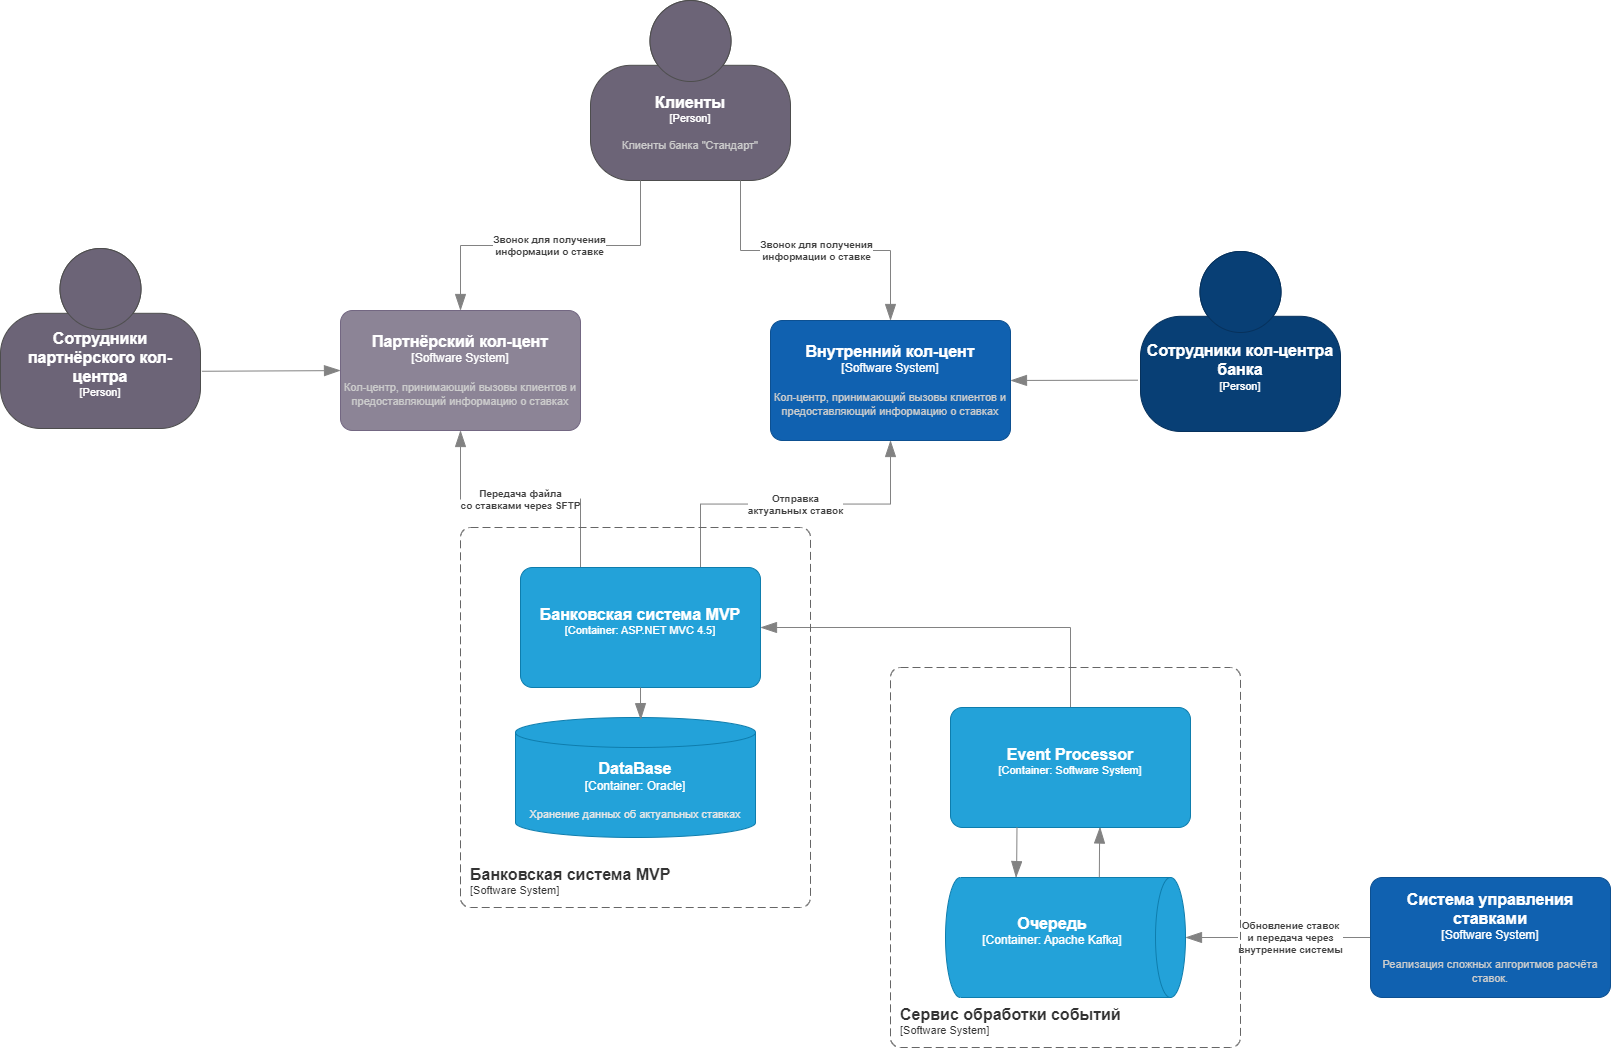

The diagram above was exported from draw.io. Its source (the exported page's mxGraphModel, read from the mxfile embedded in the PNG):
<mxGraphModel dx="4074" dy="938" grid="1" gridSize="10" guides="1" tooltips="1" connect="1" arrows="1" fold="1" page="1" pageScale="1" pageWidth="827" pageHeight="1169" math="0" shadow="0">
  <root>
    <mxCell id="0" />
    <mxCell id="1" parent="0" />
    <object placeholders="1" c4Name="Клиенты" c4Type="Person" c4Description="Клиенты банка &quot;Стандарт&quot;" label="&lt;font style=&quot;font-size: 16px&quot;&gt;&lt;b&gt;%c4Name%&lt;/b&gt;&lt;/font&gt;&lt;div&gt;[%c4Type%]&lt;/div&gt;&lt;br&gt;&lt;div&gt;&lt;font style=&quot;font-size: 11px&quot;&gt;&lt;font color=&quot;#cccccc&quot;&gt;%c4Description%&lt;/font&gt;&lt;/div&gt;" id="4RiGe5P58kAI77_zdqWZ-1">
      <mxCell style="html=1;fontSize=11;dashed=0;whiteSpace=wrap;fillColor=#6C6477;strokeColor=#4D4D4D;fontColor=#ffffff;shape=mxgraph.c4.person2;align=center;metaEdit=1;points=[[0.5,0,0],[1,0.5,0],[1,0.75,0],[0.75,1,0],[0.5,1,0],[0.25,1,0],[0,0.75,0],[0,0.5,0]];resizable=0;" vertex="1" parent="1">
        <mxGeometry x="-1870" y="20" width="200" height="180" as="geometry" />
      </mxCell>
    </object>
    <object placeholders="1" c4Name="Партнёрский кол-цент" c4Type="Software System" c4Description="Кол-центр, принимающий вызовы клиентов и предоставляющий информацию о ставках" label="&lt;font style=&quot;font-size: 16px&quot;&gt;&lt;b&gt;%c4Name%&lt;/b&gt;&lt;/font&gt;&lt;div&gt;[%c4Type%]&lt;/div&gt;&lt;br&gt;&lt;div&gt;&lt;font style=&quot;font-size: 11px&quot;&gt;&lt;font color=&quot;#cccccc&quot;&gt;%c4Description%&lt;/font&gt;&lt;/div&gt;" id="4RiGe5P58kAI77_zdqWZ-2">
      <mxCell style="rounded=1;whiteSpace=wrap;html=1;labelBackgroundColor=none;fillColor=#8C8496;fontColor=#ffffff;align=center;arcSize=10;strokeColor=#736782;metaEdit=1;resizable=0;points=[[0.25,0,0],[0.5,0,0],[0.75,0,0],[1,0.25,0],[1,0.5,0],[1,0.75,0],[0.75,1,0],[0.5,1,0],[0.25,1,0],[0,0.75,0],[0,0.5,0],[0,0.25,0]];" vertex="1" parent="1">
        <mxGeometry x="-2120" y="330" width="240" height="120" as="geometry" />
      </mxCell>
    </object>
    <object placeholders="1" c4Type="Relationship" c4Description="Звонок для получения&#10;информации о ставке" label="&lt;div style=&quot;text-align: left&quot;&gt;&lt;div style=&quot;text-align: center&quot;&gt;&lt;b&gt;%c4Description%&lt;/b&gt;&lt;/div&gt;" id="4RiGe5P58kAI77_zdqWZ-3">
      <mxCell style="endArrow=blockThin;html=1;fontSize=10;fontColor=#404040;strokeWidth=1;endFill=1;strokeColor=#828282;elbow=vertical;metaEdit=1;endSize=14;startSize=14;jumpStyle=arc;jumpSize=16;rounded=0;edgeStyle=orthogonalEdgeStyle;exitX=0.25;exitY=1;exitDx=0;exitDy=0;exitPerimeter=0;" edge="1" parent="1" source="4RiGe5P58kAI77_zdqWZ-1" target="4RiGe5P58kAI77_zdqWZ-2">
        <mxGeometry width="240" relative="1" as="geometry">
          <mxPoint x="-1490" y="250" as="sourcePoint" />
          <mxPoint x="-1250" y="250" as="targetPoint" />
        </mxGeometry>
      </mxCell>
    </object>
    <object placeholders="1" c4Type="Relationship" c4Description="Передача файла&#10;со ставками через SFTP" label="&lt;div style=&quot;text-align: left&quot;&gt;&lt;div style=&quot;text-align: center&quot;&gt;&lt;b&gt;%c4Description%&lt;/b&gt;&lt;/div&gt;" id="4RiGe5P58kAI77_zdqWZ-4">
      <mxCell style="endArrow=blockThin;html=1;fontSize=10;fontColor=#404040;strokeWidth=1;endFill=1;strokeColor=#828282;elbow=vertical;metaEdit=1;endSize=14;startSize=14;jumpStyle=arc;jumpSize=16;rounded=0;edgeStyle=orthogonalEdgeStyle;entryX=0.5;entryY=1;entryDx=0;entryDy=0;entryPerimeter=0;exitX=0.25;exitY=0;exitDx=0;exitDy=0;exitPerimeter=0;" edge="1" parent="1" source="4RiGe5P58kAI77_zdqWZ-24" target="4RiGe5P58kAI77_zdqWZ-2">
        <mxGeometry width="240" relative="1" as="geometry">
          <mxPoint x="-1000" y="620" as="sourcePoint" />
          <mxPoint x="-889.9999999999995" y="1080" as="targetPoint" />
        </mxGeometry>
      </mxCell>
    </object>
    <object placeholders="1" c4Type="Relationship" c4Description="Отправка&#10;актуальных ставок" label="&lt;div style=&quot;text-align: left&quot;&gt;&lt;div style=&quot;text-align: center&quot;&gt;&lt;b&gt;%c4Description%&lt;/b&gt;&lt;/div&gt;" id="4RiGe5P58kAI77_zdqWZ-5">
      <mxCell style="endArrow=blockThin;html=1;fontSize=10;fontColor=#404040;strokeWidth=1;endFill=1;strokeColor=#828282;elbow=vertical;metaEdit=1;endSize=14;startSize=14;jumpStyle=arc;jumpSize=16;rounded=0;edgeStyle=orthogonalEdgeStyle;exitX=0.75;exitY=0;exitDx=0;exitDy=0;exitPerimeter=0;entryX=0.5;entryY=1;entryDx=0;entryDy=0;entryPerimeter=0;" edge="1" parent="1" source="4RiGe5P58kAI77_zdqWZ-24" target="4RiGe5P58kAI77_zdqWZ-8">
        <mxGeometry width="240" relative="1" as="geometry">
          <mxPoint x="-889.9999999999995" y="1020" as="sourcePoint" />
          <mxPoint x="-1040" y="720" as="targetPoint" />
        </mxGeometry>
      </mxCell>
    </object>
    <object placeholders="1" c4Name="Сотрудники кол-центра банка" c4Type="Person" c4Description="" label="&lt;font style=&quot;font-size: 16px&quot;&gt;&lt;b&gt;%c4Name%&lt;/b&gt;&lt;/font&gt;&lt;div&gt;[%c4Type%]&lt;/div&gt;&lt;br&gt;&lt;div&gt;&lt;font style=&quot;font-size: 11px&quot;&gt;&lt;font color=&quot;#cccccc&quot;&gt;%c4Description%&lt;/font&gt;&lt;/div&gt;" id="4RiGe5P58kAI77_zdqWZ-6">
      <mxCell style="html=1;fontSize=11;dashed=0;whiteSpace=wrap;fillColor=#083F75;strokeColor=#06315C;fontColor=#ffffff;shape=mxgraph.c4.person2;align=center;metaEdit=1;points=[[0.5,0,0],[1,0.5,0],[1,0.75,0],[0.75,1,0],[0.5,1,0],[0.25,1,0],[0,0.75,0],[0,0.5,0]];resizable=0;" vertex="1" parent="1">
        <mxGeometry x="-1320" y="271" width="200" height="180" as="geometry" />
      </mxCell>
    </object>
    <object placeholders="1" c4Type="Relationship" c4Description="Обновление ставок&#10;и передача через&#10;внутренние системы" label="&lt;div style=&quot;text-align: left&quot;&gt;&lt;div style=&quot;text-align: center&quot;&gt;&lt;b&gt;%c4Description%&lt;/b&gt;&lt;/div&gt;" id="4RiGe5P58kAI77_zdqWZ-7">
      <mxCell style="endArrow=blockThin;html=1;fontSize=10;fontColor=#404040;strokeWidth=1;endFill=1;strokeColor=#828282;elbow=vertical;metaEdit=1;endSize=14;startSize=14;jumpStyle=arc;jumpSize=16;rounded=0;edgeStyle=orthogonalEdgeStyle;exitX=0;exitY=0.5;exitDx=0;exitDy=0;exitPerimeter=0;entryX=0.5;entryY=0;entryDx=0;entryDy=0;entryPerimeter=0;" edge="1" parent="1" source="4RiGe5P58kAI77_zdqWZ-12" target="4RiGe5P58kAI77_zdqWZ-18">
        <mxGeometry x="-0.1351" width="240" relative="1" as="geometry">
          <mxPoint x="-319.99999999999955" y="1141" as="sourcePoint" />
          <mxPoint x="-970" y="721" as="targetPoint" />
          <mxPoint as="offset" />
        </mxGeometry>
      </mxCell>
    </object>
    <object placeholders="1" c4Name="Внутренний кол-цент" c4Type="Software System" c4Description="Кол-центр, принимающий вызовы клиентов и предоставляющий информацию о ставках" label="&lt;font style=&quot;font-size: 16px&quot;&gt;&lt;b&gt;%c4Name%&lt;/b&gt;&lt;/font&gt;&lt;div&gt;[%c4Type%]&lt;/div&gt;&lt;br&gt;&lt;div&gt;&lt;font style=&quot;font-size: 11px&quot;&gt;&lt;font color=&quot;#cccccc&quot;&gt;%c4Description%&lt;/font&gt;&lt;/div&gt;" id="4RiGe5P58kAI77_zdqWZ-8">
      <mxCell style="rounded=1;whiteSpace=wrap;html=1;labelBackgroundColor=none;fillColor=#1061B0;fontColor=#ffffff;align=center;arcSize=10;strokeColor=#0D5091;metaEdit=1;resizable=0;points=[[0.25,0,0],[0.5,0,0],[0.75,0,0],[1,0.25,0],[1,0.5,0],[1,0.75,0],[0.75,1,0],[0.5,1,0],[0.25,1,0],[0,0.75,0],[0,0.5,0],[0,0.25,0]];" vertex="1" parent="1">
        <mxGeometry x="-1690" y="340" width="240" height="120" as="geometry" />
      </mxCell>
    </object>
    <object placeholders="1" c4Type="Relationship" c4Description="Звонок для получения&#10;информации о ставке" label="&lt;div style=&quot;text-align: left&quot;&gt;&lt;div style=&quot;text-align: center&quot;&gt;&lt;b&gt;%c4Description%&lt;/b&gt;&lt;/div&gt;" id="4RiGe5P58kAI77_zdqWZ-9">
      <mxCell style="endArrow=blockThin;html=1;fontSize=10;fontColor=#404040;strokeWidth=1;endFill=1;strokeColor=#828282;elbow=vertical;metaEdit=1;endSize=14;startSize=14;jumpStyle=arc;jumpSize=16;rounded=0;edgeStyle=orthogonalEdgeStyle;exitX=0.75;exitY=1;exitDx=0;exitDy=0;exitPerimeter=0;entryX=0.5;entryY=0;entryDx=0;entryDy=0;entryPerimeter=0;" edge="1" parent="1" source="4RiGe5P58kAI77_zdqWZ-1" target="4RiGe5P58kAI77_zdqWZ-8">
        <mxGeometry width="240" relative="1" as="geometry">
          <mxPoint x="-1790" y="575" as="sourcePoint" />
          <mxPoint x="-1610" y="570" as="targetPoint" />
        </mxGeometry>
      </mxCell>
    </object>
    <object placeholders="1" c4Name="Система управления ставками" c4Type="Software System" c4Description="Реализация сложных алгоритмов расчёта ставок." label="&lt;font style=&quot;font-size: 16px&quot;&gt;&lt;b&gt;%c4Name%&lt;/b&gt;&lt;/font&gt;&lt;div&gt;[%c4Type%]&lt;/div&gt;&lt;br&gt;&lt;div&gt;&lt;font style=&quot;font-size: 11px&quot;&gt;&lt;font color=&quot;#cccccc&quot;&gt;%c4Description%&lt;/font&gt;&lt;/div&gt;" id="4RiGe5P58kAI77_zdqWZ-12">
      <mxCell style="rounded=1;whiteSpace=wrap;html=1;labelBackgroundColor=none;fillColor=#1061B0;fontColor=#ffffff;align=center;arcSize=10;strokeColor=#0D5091;metaEdit=1;resizable=0;points=[[0.25,0,0],[0.5,0,0],[0.75,0,0],[1,0.25,0],[1,0.5,0],[1,0.75,0],[0.75,1,0],[0.5,1,0],[0.25,1,0],[0,0.75,0],[0,0.5,0],[0,0.25,0]];" vertex="1" parent="1">
        <mxGeometry x="-1090" y="897" width="240" height="120" as="geometry" />
      </mxCell>
    </object>
    <object placeholders="1" c4Name="Сотрудники партнёрского кол-центра" c4Type="Person" c4Description="" label="&lt;font style=&quot;font-size: 16px&quot;&gt;&lt;b&gt;%c4Name%&lt;/b&gt;&lt;/font&gt;&lt;div&gt;[%c4Type%]&lt;/div&gt;&lt;br&gt;&lt;div&gt;&lt;font style=&quot;font-size: 11px&quot;&gt;&lt;font color=&quot;#cccccc&quot;&gt;%c4Description%&lt;/font&gt;&lt;/div&gt;" id="4RiGe5P58kAI77_zdqWZ-13">
      <mxCell style="html=1;fontSize=11;dashed=0;whiteSpace=wrap;fillColor=#6C6477;strokeColor=#4D4D4D;fontColor=#ffffff;shape=mxgraph.c4.person2;align=center;metaEdit=1;points=[[0.5,0,0],[1,0.5,0],[1,0.75,0],[0.75,1,0],[0.5,1,0],[0.25,1,0],[0,0.75,0],[0,0.5,0]];resizable=0;" vertex="1" parent="1">
        <mxGeometry x="-2460" y="268" width="200" height="180" as="geometry" />
      </mxCell>
    </object>
    <object placeholders="1" c4Type="Relationship" id="4RiGe5P58kAI77_zdqWZ-14">
      <mxCell style="endArrow=blockThin;html=1;fontSize=10;fontColor=#404040;strokeWidth=1;endFill=1;strokeColor=#828282;elbow=vertical;metaEdit=1;endSize=14;startSize=14;jumpStyle=arc;jumpSize=16;rounded=0;edgeStyle=orthogonalEdgeStyle;exitX=1.007;exitY=0.682;exitDx=0;exitDy=0;exitPerimeter=0;entryX=0;entryY=0.5;entryDx=0;entryDy=0;entryPerimeter=0;" edge="1" parent="1" source="4RiGe5P58kAI77_zdqWZ-13" target="4RiGe5P58kAI77_zdqWZ-2">
        <mxGeometry width="240" relative="1" as="geometry">
          <mxPoint x="-1980" y="550" as="sourcePoint" />
          <mxPoint x="-1740" y="550" as="targetPoint" />
        </mxGeometry>
      </mxCell>
    </object>
    <object placeholders="1" c4Type="Relationship" id="4RiGe5P58kAI77_zdqWZ-15">
      <mxCell style="endArrow=blockThin;html=1;fontSize=10;fontColor=#404040;strokeWidth=1;endFill=1;strokeColor=#828282;elbow=vertical;metaEdit=1;endSize=14;startSize=14;jumpStyle=arc;jumpSize=16;rounded=0;edgeStyle=orthogonalEdgeStyle;exitX=-0.013;exitY=0.715;exitDx=0;exitDy=0;exitPerimeter=0;entryX=1;entryY=0.5;entryDx=0;entryDy=0;entryPerimeter=0;" edge="1" parent="1" source="4RiGe5P58kAI77_zdqWZ-6" target="4RiGe5P58kAI77_zdqWZ-8">
        <mxGeometry width="240" relative="1" as="geometry">
          <mxPoint x="-1610" y="600" as="sourcePoint" />
          <mxPoint x="-1370" y="600" as="targetPoint" />
        </mxGeometry>
      </mxCell>
    </object>
    <object placeholders="1" c4Type="Relationship" id="4RiGe5P58kAI77_zdqWZ-16">
      <mxCell style="endArrow=blockThin;html=1;fontSize=10;fontColor=#404040;strokeWidth=1;endFill=1;strokeColor=#828282;elbow=vertical;metaEdit=1;endSize=14;startSize=14;jumpStyle=arc;jumpSize=16;rounded=0;edgeStyle=orthogonalEdgeStyle;exitX=0.5;exitY=0;exitDx=0;exitDy=0;exitPerimeter=0;entryX=1;entryY=0.5;entryDx=0;entryDy=0;entryPerimeter=0;" edge="1" parent="1" source="4RiGe5P58kAI77_zdqWZ-19" target="4RiGe5P58kAI77_zdqWZ-24">
        <mxGeometry width="240" relative="1" as="geometry">
          <mxPoint x="-1920" y="611" as="sourcePoint" />
          <mxPoint x="-1680" y="611" as="targetPoint" />
        </mxGeometry>
      </mxCell>
    </object>
    <object placeholders="1" c4Name="Сервис обработки событий" c4Type="SystemScopeBoundary" c4Application="Software System" label="&lt;font style=&quot;font-size: 16px&quot;&gt;&lt;b&gt;&lt;div style=&quot;text-align: left&quot;&gt;%c4Name%&lt;/div&gt;&lt;/b&gt;&lt;/font&gt;&lt;div style=&quot;text-align: left&quot;&gt;[%c4Application%]&lt;/div&gt;" id="4RiGe5P58kAI77_zdqWZ-17">
      <mxCell style="rounded=1;fontSize=11;whiteSpace=wrap;html=1;dashed=1;arcSize=20;fillColor=none;strokeColor=#666666;fontColor=#333333;labelBackgroundColor=none;align=left;verticalAlign=bottom;labelBorderColor=none;spacingTop=0;spacing=10;dashPattern=8 4;metaEdit=1;rotatable=0;perimeter=rectanglePerimeter;noLabel=0;labelPadding=0;allowArrows=0;connectable=0;expand=0;recursiveResize=0;editable=1;pointerEvents=0;absoluteArcSize=1;points=[[0.25,0,0],[0.5,0,0],[0.75,0,0],[1,0.25,0],[1,0.5,0],[1,0.75,0],[0.75,1,0],[0.5,1,0],[0.25,1,0],[0,0.75,0],[0,0.5,0],[0,0.25,0]];" vertex="1" parent="1">
        <mxGeometry x="-1570" y="687" width="350" height="380" as="geometry" />
      </mxCell>
    </object>
    <object placeholders="1" c4Name="Очередь" c4Type="Container" c4Technology="Apache Kafka" c4Description="" label="&lt;font style=&quot;font-size: 16px&quot;&gt;&lt;b&gt;%c4Name%&lt;/b&gt;&lt;/font&gt;&lt;div&gt;[%c4Type%:&amp;nbsp;%c4Technology%]&lt;/div&gt;&lt;br&gt;&lt;div&gt;&lt;font style=&quot;font-size: 11px&quot;&gt;&lt;font color=&quot;#E6E6E6&quot;&gt;%c4Description%&lt;/font&gt;&lt;/div&gt;" id="4RiGe5P58kAI77_zdqWZ-18">
      <mxCell style="shape=cylinder3;size=15;direction=south;whiteSpace=wrap;html=1;boundedLbl=1;rounded=0;labelBackgroundColor=none;fillColor=#23A2D9;fontSize=12;fontColor=#ffffff;align=center;strokeColor=#0E7DAD;metaEdit=1;points=[[0.5,0,0],[1,0.25,0],[1,0.5,0],[1,0.75,0],[0.5,1,0],[0,0.75,0],[0,0.5,0],[0,0.25,0]];resizable=0;" vertex="1" parent="1">
        <mxGeometry x="-1515" y="897" width="240" height="120" as="geometry" />
      </mxCell>
    </object>
    <object placeholders="1" c4Name="Event Processor" c4Type="Container" c4Technology="Software System" c4Description="" label="&lt;font style=&quot;font-size: 16px&quot;&gt;&lt;b&gt;%c4Name%&lt;/b&gt;&lt;/font&gt;&lt;div&gt;[%c4Type%: %c4Technology%]&lt;/div&gt;&lt;br&gt;&lt;div&gt;&lt;font style=&quot;font-size: 11px&quot;&gt;&lt;font color=&quot;#E6E6E6&quot;&gt;%c4Description%&lt;/font&gt;&lt;/div&gt;" id="4RiGe5P58kAI77_zdqWZ-19">
      <mxCell style="rounded=1;whiteSpace=wrap;html=1;fontSize=11;labelBackgroundColor=none;fillColor=#23A2D9;fontColor=#ffffff;align=center;arcSize=10;strokeColor=#0E7DAD;metaEdit=1;resizable=0;points=[[0.25,0,0],[0.5,0,0],[0.75,0,0],[1,0.25,0],[1,0.5,0],[1,0.75,0],[0.75,1,0],[0.5,1,0],[0.25,1,0],[0,0.75,0],[0,0.5,0],[0,0.25,0]];" vertex="1" parent="1">
        <mxGeometry x="-1510" y="727" width="240" height="120" as="geometry" />
      </mxCell>
    </object>
    <object placeholders="1" c4Type="Relationship" id="4RiGe5P58kAI77_zdqWZ-20">
      <mxCell style="endArrow=blockThin;html=1;fontSize=10;fontColor=#404040;strokeWidth=1;endFill=1;strokeColor=#828282;elbow=vertical;metaEdit=1;endSize=14;startSize=14;jumpStyle=arc;jumpSize=16;rounded=0;edgeStyle=orthogonalEdgeStyle;exitX=0.277;exitY=0.997;exitDx=0;exitDy=0;exitPerimeter=0;entryX=0.001;entryY=0.706;entryDx=0;entryDy=0;entryPerimeter=0;" edge="1" parent="1" source="4RiGe5P58kAI77_zdqWZ-19" target="4RiGe5P58kAI77_zdqWZ-18">
        <mxGeometry width="240" relative="1" as="geometry">
          <mxPoint x="-1210" y="1031" as="sourcePoint" />
          <mxPoint x="-1194" y="981" as="targetPoint" />
        </mxGeometry>
      </mxCell>
    </object>
    <object placeholders="1" c4Type="Relationship" id="4RiGe5P58kAI77_zdqWZ-21">
      <mxCell style="endArrow=blockThin;html=1;fontSize=10;fontColor=#404040;strokeWidth=1;endFill=1;strokeColor=#828282;elbow=vertical;metaEdit=1;endSize=14;startSize=14;jumpStyle=arc;jumpSize=16;rounded=0;edgeStyle=orthogonalEdgeStyle;exitX=-0.002;exitY=0.359;exitDx=0;exitDy=0;exitPerimeter=0;entryX=0.623;entryY=0.996;entryDx=0;entryDy=0;entryPerimeter=0;" edge="1" parent="1" source="4RiGe5P58kAI77_zdqWZ-18" target="4RiGe5P58kAI77_zdqWZ-19">
        <mxGeometry width="240" relative="1" as="geometry">
          <mxPoint x="-1260" y="1001" as="sourcePoint" />
          <mxPoint x="-1020" y="1001" as="targetPoint" />
        </mxGeometry>
      </mxCell>
    </object>
    <object placeholders="1" c4Name="DataBase" c4Type="Container" c4Technology="Oracle" c4Description="Хранение данных об актуальных ставках" label="&lt;font style=&quot;font-size: 16px&quot;&gt;&lt;b&gt;%c4Name%&lt;/b&gt;&lt;/font&gt;&lt;div&gt;[%c4Type%:&amp;nbsp;%c4Technology%]&lt;/div&gt;&lt;br&gt;&lt;div&gt;&lt;font style=&quot;font-size: 11px&quot;&gt;&lt;font color=&quot;#E6E6E6&quot;&gt;%c4Description%&lt;/font&gt;&lt;/div&gt;" id="4RiGe5P58kAI77_zdqWZ-22">
      <mxCell style="shape=cylinder3;size=15;whiteSpace=wrap;html=1;boundedLbl=1;rounded=0;labelBackgroundColor=none;fillColor=#23A2D9;fontSize=12;fontColor=#ffffff;align=center;strokeColor=#0E7DAD;metaEdit=1;points=[[0.5,0,0],[1,0.25,0],[1,0.5,0],[1,0.75,0],[0.5,1,0],[0,0.75,0],[0,0.5,0],[0,0.25,0]];resizable=0;" vertex="1" parent="1">
        <mxGeometry x="-1945" y="737" width="240" height="120" as="geometry" />
      </mxCell>
    </object>
    <object placeholders="1" c4Name="Банковская система MVP" c4Type="SystemScopeBoundary" c4Application="Software System" label="&lt;font style=&quot;font-size: 16px&quot;&gt;&lt;b&gt;&lt;div style=&quot;text-align: left&quot;&gt;%c4Name%&lt;/div&gt;&lt;/b&gt;&lt;/font&gt;&lt;div style=&quot;text-align: left&quot;&gt;[%c4Application%]&lt;/div&gt;" id="4RiGe5P58kAI77_zdqWZ-23">
      <mxCell style="rounded=1;fontSize=11;whiteSpace=wrap;html=1;dashed=1;arcSize=20;fillColor=none;strokeColor=#666666;fontColor=#333333;labelBackgroundColor=none;align=left;verticalAlign=bottom;labelBorderColor=none;spacingTop=0;spacing=10;dashPattern=8 4;metaEdit=1;rotatable=0;perimeter=rectanglePerimeter;noLabel=0;labelPadding=0;allowArrows=0;connectable=0;expand=0;recursiveResize=0;editable=1;pointerEvents=0;absoluteArcSize=1;points=[[0.25,0,0],[0.5,0,0],[0.75,0,0],[1,0.25,0],[1,0.5,0],[1,0.75,0],[0.75,1,0],[0.5,1,0],[0.25,1,0],[0,0.75,0],[0,0.5,0],[0,0.25,0]];" vertex="1" parent="1">
        <mxGeometry x="-2000" y="547" width="350" height="380" as="geometry" />
      </mxCell>
    </object>
    <object placeholders="1" c4Name="Банковская система MVP" c4Type="Container" c4Technology="ASP.NET MVC 4.5" c4Description="" label="&lt;font style=&quot;font-size: 16px&quot;&gt;&lt;b&gt;%c4Name%&lt;/b&gt;&lt;/font&gt;&lt;div&gt;[%c4Type%: %c4Technology%]&lt;/div&gt;&lt;br&gt;&lt;div&gt;&lt;font style=&quot;font-size: 11px&quot;&gt;&lt;font color=&quot;#E6E6E6&quot;&gt;%c4Description%&lt;/font&gt;&lt;/div&gt;" id="4RiGe5P58kAI77_zdqWZ-24">
      <mxCell style="rounded=1;whiteSpace=wrap;html=1;fontSize=11;labelBackgroundColor=none;fillColor=#23A2D9;fontColor=#ffffff;align=center;arcSize=10;strokeColor=#0E7DAD;metaEdit=1;resizable=0;points=[[0.25,0,0],[0.5,0,0],[0.75,0,0],[1,0.25,0],[1,0.5,0],[1,0.75,0],[0.75,1,0],[0.5,1,0],[0.25,1,0],[0,0.75,0],[0,0.5,0],[0,0.25,0]];" vertex="1" parent="1">
        <mxGeometry x="-1940" y="587" width="240" height="120" as="geometry" />
      </mxCell>
    </object>
    <object placeholders="1" c4Type="Relationship" id="4RiGe5P58kAI77_zdqWZ-25">
      <mxCell style="endArrow=blockThin;html=1;fontSize=10;fontColor=#404040;strokeWidth=1;endFill=1;strokeColor=#828282;elbow=vertical;metaEdit=1;endSize=14;startSize=14;jumpStyle=arc;jumpSize=16;rounded=0;edgeStyle=orthogonalEdgeStyle;exitX=0.5;exitY=1;exitDx=0;exitDy=0;exitPerimeter=0;entryX=0.522;entryY=0.018;entryDx=0;entryDy=0;entryPerimeter=0;" edge="1" parent="1" source="4RiGe5P58kAI77_zdqWZ-24" target="4RiGe5P58kAI77_zdqWZ-22">
        <mxGeometry width="240" relative="1" as="geometry">
          <mxPoint x="-1990" y="707" as="sourcePoint" />
          <mxPoint x="-1750" y="707" as="targetPoint" />
        </mxGeometry>
      </mxCell>
    </object>
  </root>
</mxGraphModel>